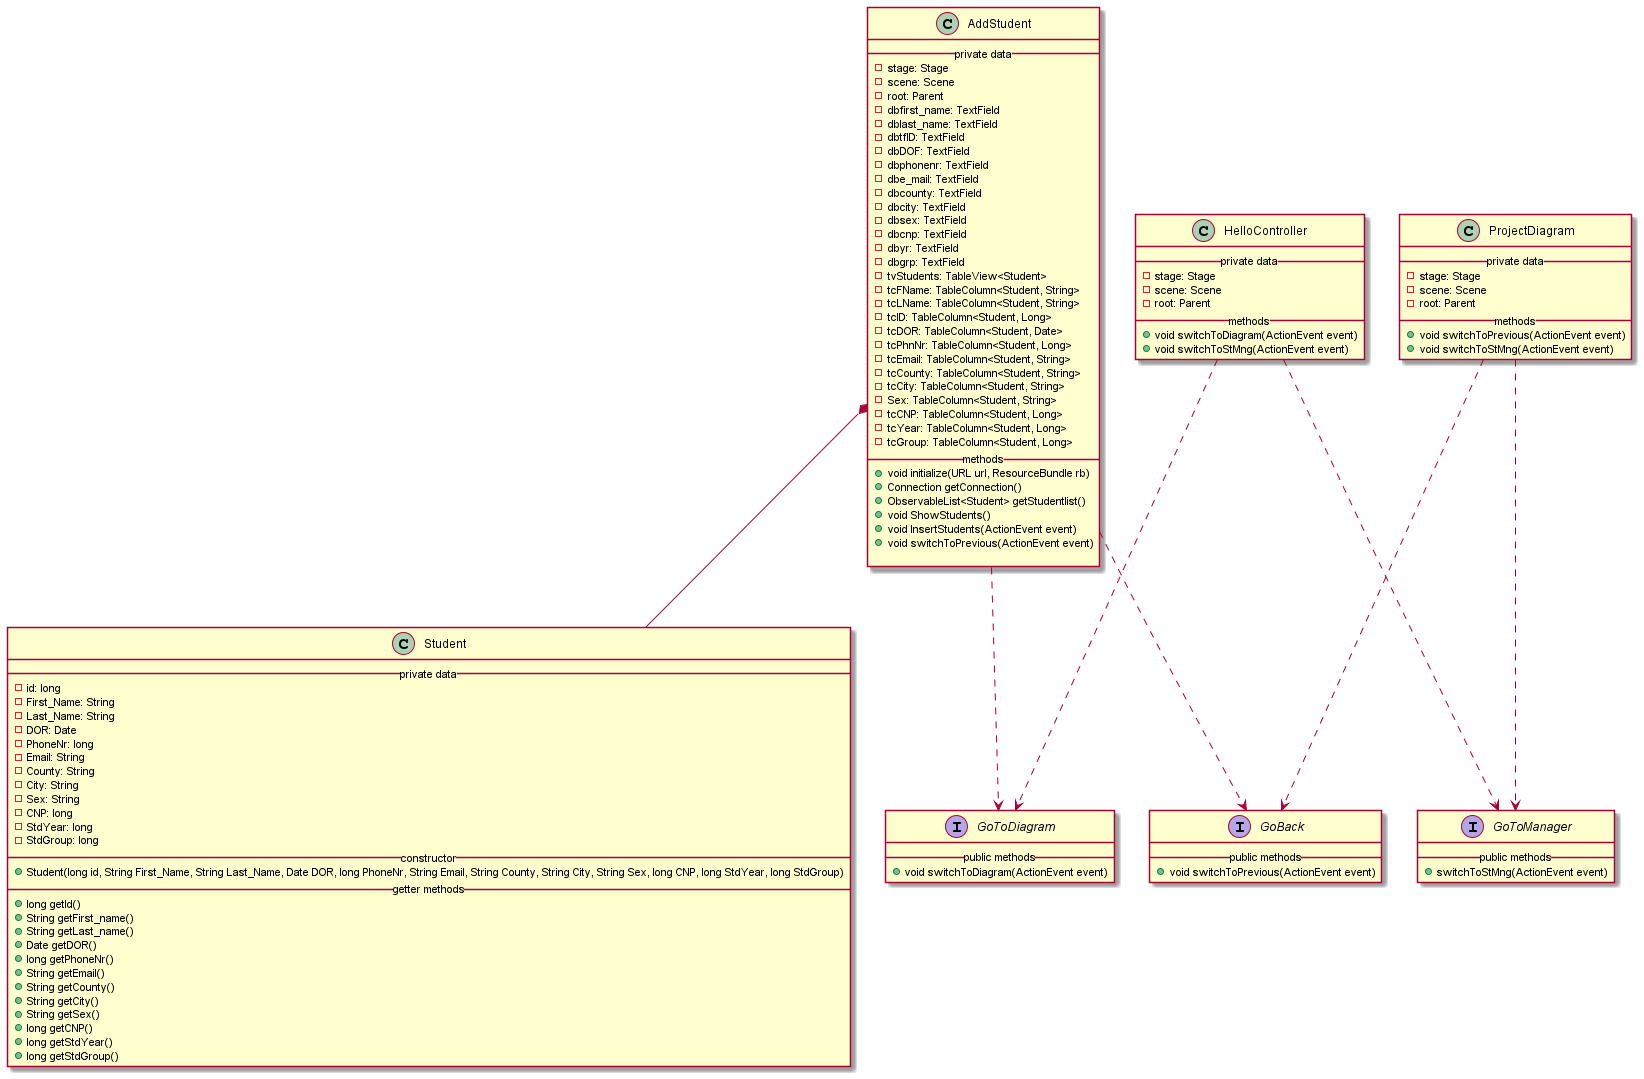

The diagram above was rendered by PlantUML. Its source (embedded in the PNG):
@startuml
'https://plantuml.com/class-diagram


class HelloController {
   __ private data __
   - stage: Stage
   - scene: Scene
   - root: Parent
   __ methods __
  + void switchToDiagram(ActionEvent event)
  + void switchToStMng(ActionEvent event)
}
class AddStudent {
 __ private data __
 - stage: Stage
 - scene: Scene
 - root: Parent
 - dbfirst_name: TextField
 - dblast_name: TextField
 - dbtfID: TextField
 - dbDOF: TextField
 - dbphonenr: TextField
 - dbe_mail: TextField
 - dbcounty: TextField
 - dbcity: TextField
 - dbsex: TextField
 - dbcnp: TextField
 - dbyr: TextField
 - dbgrp: TextField
 - tvStudents: TableView<Student>
  - tcFName: TableColumn<Student, String>
  - tcLName: TableColumn<Student, String>
  - tcID: TableColumn<Student, Long>
  - tcDOR: TableColumn<Student, Date>
  - tcPhnNr: TableColumn<Student, Long>
  - tcEmail: TableColumn<Student, String>
  - tcCounty: TableColumn<Student, String>
  - tcCity: TableColumn<Student, String>
  - Sex: TableColumn<Student, String>
  - tcCNP: TableColumn<Student, Long>
  - tcYear: TableColumn<Student, Long>
  - tcGroup: TableColumn<Student, Long>
 __ methods __
 + void initialize(URL url, ResourceBundle rb)
 + Connection getConnection()
 + ObservableList<Student> getStudentlist()
 + void ShowStudents()
 + void InsertStudents(ActionEvent event)
 + void switchToPrevious(ActionEvent event)

}
class ProjectDiagram {
 __ private data __
    - stage: Stage
     - scene: Scene
     - root: Parent
 __ methods __
 + void switchToPrevious(ActionEvent event)
 + void switchToStMng(ActionEvent event)
}
class Student {
__ private data __
   - id: long
   - First_Name: String
   - Last_Name: String
   - DOR: Date
   - PhoneNr: long
   - Email: String
   - County: String
   - City: String
   - Sex: String
   - CNP: long
   - StdYear: long
   - StdGroup: long
__ constructor __
 + Student(long id, String First_Name, String Last_Name, Date DOR, long PhoneNr, String Email, String County, String City, String Sex, long CNP, long StdYear, long StdGroup)
__ getter methods __
 + long getId()
 + String getFirst_name()
 + String getLast_name()
 + Date getDOR()
 + long getPhoneNr()
 + String getEmail()
 + String getCounty()
 + String getCity()
 + String getSex()
 + long getCNP()
 + long getStdYear()
 + long getStdGroup()
}
interface GoBack {
__public methods__
 + void switchToPrevious(ActionEvent event)
}
interface GoToDiagram{
__public methods__
 + void switchToDiagram(ActionEvent event)
 }
interface GoToManager{
__public methods__
 + switchToStMng(ActionEvent event)
}
AddStudent *-- Student
AddStudent ..>GoBack
AddStudent ..>GoToDiagram
ProjectDiagram ..>GoToManager
ProjectDiagram ..>GoBack
HelloController ..>GoToManager
HelloController ..>GoToDiagram


@enduml